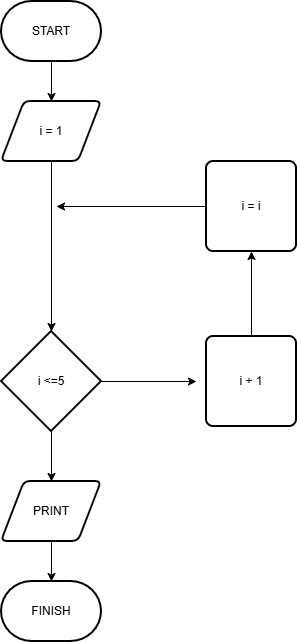

The diagram above was exported from draw.io. Its source (the exported page's mxGraphModel, read from the mxfile embedded in the PNG):
<mxGraphModel dx="1163" dy="620" grid="1" gridSize="10" guides="1" tooltips="1" connect="1" arrows="1" fold="1" page="1" pageScale="1" pageWidth="850" pageHeight="1100" math="0" shadow="0">
  <root>
    <mxCell id="0" />
    <mxCell id="1" parent="0" />
    <mxCell id="1s1pBW-wd3dch-lAiUvE-3" value="" style="edgeStyle=orthogonalEdgeStyle;rounded=0;orthogonalLoop=1;jettySize=auto;html=1;" edge="1" parent="1" source="1s1pBW-wd3dch-lAiUvE-1" target="1s1pBW-wd3dch-lAiUvE-2">
      <mxGeometry relative="1" as="geometry" />
    </mxCell>
    <mxCell id="1s1pBW-wd3dch-lAiUvE-1" value="START" style="strokeWidth=2;html=1;shape=mxgraph.flowchart.terminator;whiteSpace=wrap;" vertex="1" parent="1">
      <mxGeometry x="375" y="130" width="100" height="60" as="geometry" />
    </mxCell>
    <mxCell id="1s1pBW-wd3dch-lAiUvE-5" style="edgeStyle=orthogonalEdgeStyle;rounded=0;orthogonalLoop=1;jettySize=auto;html=1;" edge="1" parent="1" source="1s1pBW-wd3dch-lAiUvE-2" target="1s1pBW-wd3dch-lAiUvE-4">
      <mxGeometry relative="1" as="geometry" />
    </mxCell>
    <mxCell id="1s1pBW-wd3dch-lAiUvE-2" value="i = 1" style="shape=parallelogram;html=1;strokeWidth=2;perimeter=parallelogramPerimeter;whiteSpace=wrap;rounded=1;arcSize=12;size=0.23;" vertex="1" parent="1">
      <mxGeometry x="375" y="230" width="100" height="60" as="geometry" />
    </mxCell>
    <mxCell id="1s1pBW-wd3dch-lAiUvE-13" value="" style="edgeStyle=orthogonalEdgeStyle;rounded=0;orthogonalLoop=1;jettySize=auto;html=1;" edge="1" parent="1" source="1s1pBW-wd3dch-lAiUvE-4" target="1s1pBW-wd3dch-lAiUvE-11">
      <mxGeometry relative="1" as="geometry" />
    </mxCell>
    <mxCell id="1s1pBW-wd3dch-lAiUvE-17" style="edgeStyle=orthogonalEdgeStyle;rounded=0;orthogonalLoop=1;jettySize=auto;html=1;" edge="1" parent="1" source="1s1pBW-wd3dch-lAiUvE-4">
      <mxGeometry relative="1" as="geometry">
        <mxPoint x="570" y="510" as="targetPoint" />
      </mxGeometry>
    </mxCell>
    <mxCell id="1s1pBW-wd3dch-lAiUvE-4" value="i &amp;lt;=5" style="strokeWidth=2;html=1;shape=mxgraph.flowchart.decision;whiteSpace=wrap;" vertex="1" parent="1">
      <mxGeometry x="375" y="460" width="100" height="100" as="geometry" />
    </mxCell>
    <mxCell id="1s1pBW-wd3dch-lAiUvE-10" style="edgeStyle=orthogonalEdgeStyle;rounded=0;orthogonalLoop=1;jettySize=auto;html=1;" edge="1" parent="1" source="1s1pBW-wd3dch-lAiUvE-6">
      <mxGeometry relative="1" as="geometry">
        <mxPoint x="430" y="335" as="targetPoint" />
      </mxGeometry>
    </mxCell>
    <mxCell id="1s1pBW-wd3dch-lAiUvE-6" value="i = i" style="rounded=1;whiteSpace=wrap;html=1;absoluteArcSize=1;arcSize=14;strokeWidth=2;" vertex="1" parent="1">
      <mxGeometry x="580" y="290" width="90" height="90" as="geometry" />
    </mxCell>
    <mxCell id="1s1pBW-wd3dch-lAiUvE-18" value="" style="edgeStyle=orthogonalEdgeStyle;rounded=0;orthogonalLoop=1;jettySize=auto;html=1;" edge="1" parent="1" source="1s1pBW-wd3dch-lAiUvE-7" target="1s1pBW-wd3dch-lAiUvE-6">
      <mxGeometry relative="1" as="geometry" />
    </mxCell>
    <mxCell id="1s1pBW-wd3dch-lAiUvE-7" value="i + 1" style="rounded=1;whiteSpace=wrap;html=1;absoluteArcSize=1;arcSize=14;strokeWidth=2;" vertex="1" parent="1">
      <mxGeometry x="580" y="465" width="90" height="90" as="geometry" />
    </mxCell>
    <mxCell id="1s1pBW-wd3dch-lAiUvE-14" value="" style="edgeStyle=orthogonalEdgeStyle;rounded=0;orthogonalLoop=1;jettySize=auto;html=1;" edge="1" parent="1" source="1s1pBW-wd3dch-lAiUvE-11" target="1s1pBW-wd3dch-lAiUvE-12">
      <mxGeometry relative="1" as="geometry" />
    </mxCell>
    <mxCell id="1s1pBW-wd3dch-lAiUvE-11" value="PRINT" style="shape=parallelogram;html=1;strokeWidth=2;perimeter=parallelogramPerimeter;whiteSpace=wrap;rounded=1;arcSize=12;size=0.23;" vertex="1" parent="1">
      <mxGeometry x="375" y="610" width="100" height="60" as="geometry" />
    </mxCell>
    <mxCell id="1s1pBW-wd3dch-lAiUvE-12" value="FINISH" style="strokeWidth=2;html=1;shape=mxgraph.flowchart.terminator;whiteSpace=wrap;" vertex="1" parent="1">
      <mxGeometry x="375" y="710" width="100" height="60" as="geometry" />
    </mxCell>
  </root>
</mxGraphModel>